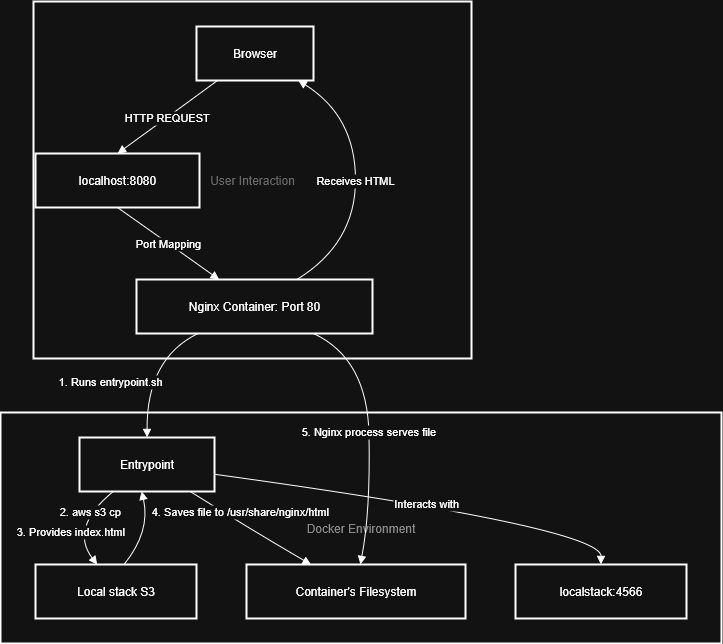

The diagram above was exported from draw.io. Its source (the exported page's mxGraphModel, read from the mxfile embedded in the PNG):
<mxGraphModel dx="1347" dy="738" grid="1" gridSize="10" guides="1" tooltips="1" connect="1" arrows="1" fold="1" page="1" pageScale="1" pageWidth="850" pageHeight="1100" math="0" shadow="0">
  <root>
    <mxCell id="0" />
    <mxCell id="1" parent="0" />
    <mxCell id="wBkl_afXjaSeMeVCkGrG-1" value="Docker Environment" style="whiteSpace=wrap;strokeWidth=2;shadow=0;fontColor=light-dark(#000000,#8A8A8A);" vertex="1" parent="1">
      <mxGeometry x="20" y="431" width="721" height="231" as="geometry" />
    </mxCell>
    <mxCell id="wBkl_afXjaSeMeVCkGrG-2" value="User Interaction" style="whiteSpace=wrap;strokeWidth=2;shadow=0;fontColor=light-dark(#000000,#6A6A6A);" vertex="1" parent="1">
      <mxGeometry x="53" y="20" width="438" height="357" as="geometry" />
    </mxCell>
    <mxCell id="wBkl_afXjaSeMeVCkGrG-3" value="Browser" style="whiteSpace=wrap;strokeWidth=2;shadow=0;" vertex="1" parent="1">
      <mxGeometry x="216" y="45" width="117" height="54" as="geometry" />
    </mxCell>
    <mxCell id="wBkl_afXjaSeMeVCkGrG-4" value="localhost:8080" style="whiteSpace=wrap;strokeWidth=2;shadow=0;" vertex="1" parent="1">
      <mxGeometry x="55" y="172" width="164" height="54" as="geometry" />
    </mxCell>
    <mxCell id="wBkl_afXjaSeMeVCkGrG-5" value="Nginx Container: Port 80" style="whiteSpace=wrap;strokeWidth=2;shadow=0;" vertex="1" parent="1">
      <mxGeometry x="156" y="298" width="236" height="54" as="geometry" />
    </mxCell>
    <mxCell id="wBkl_afXjaSeMeVCkGrG-6" value="Entrypoint" style="whiteSpace=wrap;strokeWidth=2;shadow=0;" vertex="1" parent="1">
      <mxGeometry x="99" y="456" width="135" height="54" as="geometry" />
    </mxCell>
    <mxCell id="wBkl_afXjaSeMeVCkGrG-7" value="Local stack S3" style="whiteSpace=wrap;strokeWidth=2;shadow=0;" vertex="1" parent="1">
      <mxGeometry x="55" y="583" width="161" height="54" as="geometry" />
    </mxCell>
    <mxCell id="wBkl_afXjaSeMeVCkGrG-8" value="Container's Filesystem" style="whiteSpace=wrap;strokeWidth=2;shadow=0;" vertex="1" parent="1">
      <mxGeometry x="266" y="583" width="219" height="54" as="geometry" />
    </mxCell>
    <mxCell id="wBkl_afXjaSeMeVCkGrG-9" value="localstack:4566" style="whiteSpace=wrap;strokeWidth=2;shadow=0;" vertex="1" parent="1">
      <mxGeometry x="535" y="583" width="171" height="54" as="geometry" />
    </mxCell>
    <mxCell id="wBkl_afXjaSeMeVCkGrG-10" value="HTTP REQUEST" style="curved=1;startArrow=none;endArrow=block;exitX=0.18;exitY=1;entryX=0.5;entryY=-0.01;rounded=0;shadow=0;" edge="1" parent="1" source="wBkl_afXjaSeMeVCkGrG-3" target="wBkl_afXjaSeMeVCkGrG-4">
      <mxGeometry relative="1" as="geometry">
        <Array as="points">
          <mxPoint x="188" y="135" />
        </Array>
      </mxGeometry>
    </mxCell>
    <mxCell id="wBkl_afXjaSeMeVCkGrG-11" value="Port Mapping" style="curved=1;startArrow=none;endArrow=block;exitX=0.5;exitY=0.99;entryX=0.35;entryY=0;rounded=0;shadow=0;" edge="1" parent="1" source="wBkl_afXjaSeMeVCkGrG-4" target="wBkl_afXjaSeMeVCkGrG-5">
      <mxGeometry relative="1" as="geometry">
        <Array as="points">
          <mxPoint x="188" y="262" />
        </Array>
      </mxGeometry>
    </mxCell>
    <mxCell id="wBkl_afXjaSeMeVCkGrG-12" value="Receives HTML" style="curved=1;startArrow=none;endArrow=block;exitX=0.68;exitY=0;entryX=0.87;entryY=1;rounded=0;shadow=0;" edge="1" parent="1" source="wBkl_afXjaSeMeVCkGrG-5" target="wBkl_afXjaSeMeVCkGrG-3">
      <mxGeometry relative="1" as="geometry">
        <Array as="points">
          <mxPoint x="375" y="262" />
          <mxPoint x="375" y="135" />
        </Array>
      </mxGeometry>
    </mxCell>
    <mxCell id="wBkl_afXjaSeMeVCkGrG-13" value="1. Runs entrypoint.sh" style="curved=1;startArrow=none;endArrow=block;exitX=0.26;exitY=1;entryX=0.5;entryY=0;rounded=0;shadow=0;" edge="1" parent="1" source="wBkl_afXjaSeMeVCkGrG-5" target="wBkl_afXjaSeMeVCkGrG-6">
      <mxGeometry x="0.1738" y="-36" relative="1" as="geometry">
        <Array as="points">
          <mxPoint x="166" y="377" />
        </Array>
        <mxPoint as="offset" />
      </mxGeometry>
    </mxCell>
    <mxCell id="wBkl_afXjaSeMeVCkGrG-14" value="2. aws s3 cp" style="curved=1;startArrow=none;endArrow=block;exitX=0.25;exitY=1;entryX=0.38;entryY=-0.01;rounded=0;shadow=0;" edge="1" parent="1" source="wBkl_afXjaSeMeVCkGrG-6" target="wBkl_afXjaSeMeVCkGrG-7">
      <mxGeometry x="-0.4109" y="1" relative="1" as="geometry">
        <Array as="points">
          <mxPoint x="89" y="546" />
        </Array>
        <mxPoint as="offset" />
      </mxGeometry>
    </mxCell>
    <mxCell id="wBkl_afXjaSeMeVCkGrG-15" value="3. Provides index.html" style="curved=1;startArrow=none;endArrow=block;exitX=0.55;exitY=-0.01;entryX=0.46;entryY=1;rounded=0;shadow=0;" edge="1" parent="1" source="wBkl_afXjaSeMeVCkGrG-7" target="wBkl_afXjaSeMeVCkGrG-6">
      <mxGeometry x="-1" y="63" relative="1" as="geometry">
        <Array as="points">
          <mxPoint x="170" y="550" />
        </Array>
        <mxPoint x="-4" y="7" as="offset" />
      </mxGeometry>
    </mxCell>
    <mxCell id="wBkl_afXjaSeMeVCkGrG-16" value="4. Saves file to /usr/share/nginx/html" style="curved=1;startArrow=none;endArrow=block;exitX=0.82;exitY=1;entryX=0.29;entryY=-0.01;rounded=0;shadow=0;" edge="1" parent="1" source="wBkl_afXjaSeMeVCkGrG-6" target="wBkl_afXjaSeMeVCkGrG-8">
      <mxGeometry x="-0.2454" y="10" relative="1" as="geometry">
        <Array as="points">
          <mxPoint x="267" y="546" />
        </Array>
        <mxPoint as="offset" />
      </mxGeometry>
    </mxCell>
    <mxCell id="wBkl_afXjaSeMeVCkGrG-17" value="Interacts with" style="curved=1;startArrow=none;endArrow=block;exitX=1;exitY=0.68;entryX=0.5;entryY=-0.01;rounded=0;shadow=0;" edge="1" parent="1" source="wBkl_afXjaSeMeVCkGrG-6" target="wBkl_afXjaSeMeVCkGrG-9">
      <mxGeometry relative="1" as="geometry">
        <Array as="points">
          <mxPoint x="621" y="546" />
        </Array>
      </mxGeometry>
    </mxCell>
    <mxCell id="wBkl_afXjaSeMeVCkGrG-18" value="5. Nginx process serves file" style="curved=1;startArrow=none;endArrow=block;exitX=0.75;exitY=1;entryX=0.52;entryY=-0.01;rounded=0;shadow=0;" edge="1" parent="1" source="wBkl_afXjaSeMeVCkGrG-5" target="wBkl_afXjaSeMeVCkGrG-8">
      <mxGeometry relative="1" as="geometry">
        <Array as="points">
          <mxPoint x="387" y="377" />
          <mxPoint x="390" y="530" />
        </Array>
      </mxGeometry>
    </mxCell>
  </root>
</mxGraphModel>